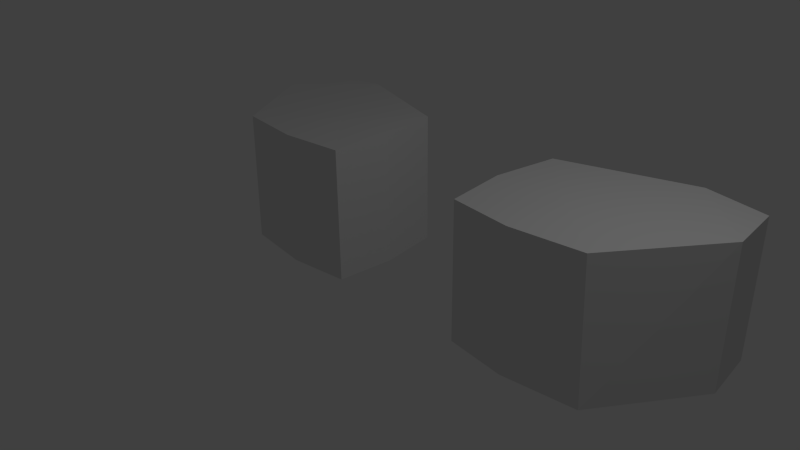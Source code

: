 # Source: rockets.blend  (saved by Blender 2.73.0; exported with 4.5.12 LTS)
import bpy
from mathutils import Matrix  # noqa: F401  (used for matrix-valued properties, if any)

bpy.ops.wm.read_factory_settings(use_empty=True)
scene = bpy.context.scene
scene.name = 'Scene'

# ---- collections
col_collection_1 = bpy.data.collections.new('Collection 1'); scene.collection.children.link(col_collection_1)

# ---- materials (node trees are filled in below, after node groups)
mat_material = bpy.data.materials.new('Material')
mat_material.alpha_threshold = 0.0
mat_material.use_transparent_shadow = False
mat_material.roughness = 0.5
mat_material.line_color = (0.0, 0.0, 0.0, 1.0)

# ---- material node trees

# ---- world
world_world = bpy.data.worlds.new('World'); scene.world = world_world
world_world.color = (0.05088, 0.05088, 0.05088)
world_world.use_sun_shadow = False
world_world.sun_shadow_jitter_overblur = 0.0
world_world.cycles.sampling_method = 'MANUAL'
world_world.cycles.sample_map_resolution = 256

# ---- cameras
cam_camera = bpy.data.cameras.new('Camera')
cam_camera.clip_end = 100.0
cam_camera.lens = 35.0
cam_camera.sensor_width = 32.0
cam_camera.sensor_height = 18.0
cam_camera.ortho_scale = 7.314
cam_camera.dof.focus_distance = 0.0
cam_camera.dof.aperture_fstop = 128.0

# ---- lights
light_lamp = bpy.data.lights.new('Lamp', 'POINT')
light_lamp.transmission_factor = 0.0
light_lamp.cutoff_distance = 30.0
light_lamp.energy = 100.0
light_lamp.shadow_buffer_clip_start = 1.001
light_lamp.shadow_soft_size = 0.1
light_lamp.shadow_maximum_resolution = 0.006
light_lamp.use_absolute_resolution = True
light_lamp.cycles.use_multiple_importance_sampling = False

# ---- meshes
me_cube = bpy.data.meshes.new('Cube')
me_cube.from_pydata([(-1.097, 1.007, -1.155), (-1.097, -0.9932, -1.155), (-3.073, -0.9781, -1.153), (-3.008, 1.021, -1.169), (-1.149, 1.021, 0.6497), (-1.149, -0.9785, 0.6497), (-3.827, -1.069, 1.199), (-3.827, 0.9305, 1.199), (-2.008, 1.021, -1.28), (-2.008, -0.9785, -1.28), (-2.968, 0.9794, 1.291), (-2.968, -1.021, 1.291), (-1.008, 1.021, -0.2801), (-1.008, -0.9785, -0.2801), (-3.968, -1.021, 0.2914), (-3.968, 0.9794, 0.2914), (-2.008, 1.021, -0.2801), (-2.008, -0.9785, -0.2801), (1.097, 1.007, -1.155), (1.097, -0.9932, -1.155), (3.073, -0.9781, -1.153), (3.008, 1.021, -1.169), (1.149, 1.021, 0.6497), (1.149, -0.9785, 0.6497), (3.827, -1.069, 1.199), (3.827, 0.9305, 1.199), (2.008, 1.021, -1.28), (2.008, -0.9785, -1.28), (2.968, 0.9794, 1.291), (2.968, -1.021, 1.291), (1.008, 1.021, -0.2801), (1.008, -0.9785, -0.2801), (3.968, -1.021, 0.2914), (3.968, 0.9794, 0.2914), (2.008, 1.021, -0.2801), (2.008, -0.9785, -0.2801)], [], [(9, 2, 3), (7, 6, 11), (4, 5, 13), (11, 6, 14), (14, 6, 7), (16, 8, 3), (0, 8, 16), (5, 11, 17), (10, 11, 5), (0, 1, 9), (1, 13, 17), (4, 12, 16), (10, 16, 15), (2, 14, 15), (17, 14, 2), (0, 12, 13), (8, 9, 3), (10, 7, 11), (12, 4, 13), (17, 11, 14), (15, 14, 7), (15, 16, 3), (12, 0, 16), (13, 5, 17), (4, 10, 5), (8, 0, 9), (9, 1, 17), (10, 4, 16), (7, 10, 15), (3, 2, 15), (9, 17, 2), (1, 0, 13), (27, 20, 21), (25, 24, 29), (22, 23, 31), (29, 24, 32), (32, 24, 25), (34, 26, 21), (18, 26, 34), (23, 29, 35), (28, 29, 23), (18, 19, 27), (19, 31, 35), (22, 30, 34), (28, 34, 33), (20, 32, 33), (35, 32, 20), (18, 30, 31), (26, 27, 21), (28, 25, 29), (30, 22, 31), (35, 29, 32), (33, 32, 25), (33, 34, 21), (30, 18, 34), (31, 23, 35), (22, 28, 23), (26, 18, 27), (27, 19, 35), (28, 22, 34), (25, 28, 33), (21, 20, 33), (27, 35, 20), (19, 18, 31)])
_uv = me_cube.uv_layers.new(name='UVMap')
_uv.uv.foreach_set('vector', [0.8967, 0.9354, 0.7781, 0.9363, 0.7834, 0.6955, 0.7754, 0.689, 0.5504, 0.6945, 0.5537, 0.5919, 0.9831, 4.307e-08, 0.9831, 0.2409, 0.8784, 0.2409, 0.0, 0.4681, 0.02176, 0.3667, 0.1251, 0.3629, 0.002408, 0.8376, 0.0, 0.7269, 0.225, 0.7341, 0.1639, 0.1207, 0.2758, 0.1075, 0.2758, 0.2286, 0.2505, 0.0, 0.2758, 0.1075, 0.1639, 0.1207, 0.04744, 0.6948, 0.0, 0.4681, 0.1628, 0.6053, 0.7787, 0.5864, 0.5537, 0.5919, 0.5537, 0.3684, 0.9983, 0.6955, 1.0, 0.9363, 0.8967, 0.9354, 0.2484, 0.7269, 0.1495, 0.7249, 0.1628, 0.6053, 0.0493, 0.03019, 0.1516, 0.001039, 0.1639, 0.1207, 0.0, 0.2564, 0.1639, 0.1207, 0.1242, 0.3629, 0.002506, 0.9883, 0.002408, 0.8376, 0.2274, 0.8447, 0.1628, 0.6053, 0.1251, 0.3629, 0.2746, 0.4906, 0.78, 0.001771, 0.8784, 0.0, 0.8784, 0.2409, 0.895, 0.6945, 0.8967, 0.9354, 0.7834, 0.6955, 0.7787, 0.5864, 0.7754, 0.689, 0.5537, 0.5919, 0.8784, 0.0, 0.9831, 4.307e-08, 0.8784, 0.2409, 0.1628, 0.6053, 0.0, 0.4681, 0.1251, 0.3629, 0.2274, 0.8447, 0.002408, 0.8376, 0.225, 0.7341, 0.1242, 0.3629, 0.1639, 0.1207, 0.2758, 0.2286, 0.1516, 0.001039, 0.2505, 0.0, 0.1639, 0.1207, 0.1495, 0.7249, 0.04744, 0.6948, 0.1628, 0.6053, 0.7787, 0.3629, 0.7787, 0.5864, 0.5537, 0.3684, 0.895, 0.6945, 0.9983, 0.6955, 0.8967, 0.9354, 0.2746, 0.6197, 0.2484, 0.7269, 0.1628, 0.6053, 0.0, 0.2564, 0.0493, 0.03019, 0.1639, 0.1207, 0.02092, 0.358, 0.0, 0.2564, 0.1242, 0.3629, 0.2274, 0.9959, 0.002506, 0.9883, 0.2274, 0.8447, 0.2746, 0.6197, 0.1628, 0.6053, 0.2746, 0.4906, 0.78, 0.2426, 0.78, 0.001771, 0.8784, 0.2409, 0.346, 0.9677, 0.2274, 0.9687, 0.2328, 0.7278, 0.7767, 0.3262, 0.5516, 0.3317, 0.5549, 0.229, 0.9818, 0.3629, 0.9818, 0.6037, 0.8772, 0.6037, 0.2758, 0.4681, 0.2976, 0.3667, 0.4009, 0.3629, 0.553, 0.7988, 0.5504, 0.6945, 0.7754, 0.7012, 0.4398, 0.1207, 0.5516, 0.1075, 0.5516, 0.2286, 0.5263, 0.0, 0.5516, 0.1075, 0.4398, 0.1207, 0.3232, 0.6948, 0.2758, 0.4681, 0.4386, 0.6053, 0.78, 0.2235, 0.5549, 0.229, 0.5549, 0.0055, 0.4476, 0.7278, 0.4493, 0.9687, 0.346, 0.9677, 0.5242, 0.7269, 0.4253, 0.7249, 0.4386, 0.6053, 0.3251, 0.03019, 0.4274, 0.001039, 0.4398, 0.1207, 0.2758, 0.2564, 0.4398, 0.1207, 0.4001, 0.3629, 0.5532, 0.9899, 0.553, 0.7988, 0.7781, 0.8055, 0.4386, 0.6053, 0.4009, 0.3629, 0.5504, 0.4906, 0.7787, 0.3646, 0.8772, 0.3629, 0.8772, 0.6037, 0.3443, 0.7269, 0.346, 0.9677, 0.2328, 0.7278, 0.78, 0.2235, 0.7767, 0.3262, 0.5549, 0.229, 0.8772, 0.3629, 0.9818, 0.3629, 0.8772, 0.6037, 0.4386, 0.6053, 0.2758, 0.4681, 0.4009, 0.3629, 0.7781, 0.8055, 0.553, 0.7988, 0.7754, 0.7012, 0.4001, 0.3629, 0.4398, 0.1207, 0.5516, 0.2286, 0.4274, 0.001039, 0.5263, 0.0, 0.4398, 0.1207, 0.4253, 0.7249, 0.3232, 0.6948, 0.4386, 0.6053, 0.78, 0.0, 0.78, 0.2235, 0.5549, 0.0055, 0.3443, 0.7269, 0.4476, 0.7278, 0.346, 0.9677, 0.5504, 0.6197, 0.5242, 0.7269, 0.4386, 0.6053, 0.2758, 0.2564, 0.3251, 0.03019, 0.4398, 0.1207, 0.2967, 0.358, 0.2758, 0.2564, 0.4001, 0.3629, 0.7781, 1.0, 0.5532, 0.9899, 0.7781, 0.8055, 0.5504, 0.6197, 0.4386, 0.6053, 0.5504, 0.4906, 0.7787, 0.6055, 0.7787, 0.3646, 0.8772, 0.6037])
_ca = me_cube.color_attributes.new('Col', 'BYTE_COLOR', 'CORNER')
_ca.data.foreach_set('color', [1.0, 1.0, 1.0, 1.0, 1.0, 1.0, 1.0, 1.0, 1.0, 1.0, 1.0, 1.0, 1.0, 1.0, 1.0, 1.0, 1.0, 1.0, 1.0, 1.0, 1.0, 1.0, 1.0, 1.0, 1.0, 1.0, 1.0, 1.0, 1.0, 1.0, 1.0, 1.0, 1.0, 1.0, 1.0, 1.0, 1.0, 1.0, 1.0, 1.0, 1.0, 1.0, 1.0, 1.0, 1.0, 1.0, 1.0, 1.0, 1.0, 1.0, 1.0, 1.0, 1.0, 1.0, 1.0, 1.0, 1.0, 1.0, 1.0, 1.0, 1.0, 1.0, 1.0, 1.0, 1.0, 1.0, 1.0, 1.0, 1.0, 1.0, 1.0, 1.0, 1.0, 1.0, 1.0, 1.0, 1.0, 1.0, 1.0, 1.0, 1.0, 1.0, 1.0, 1.0, 1.0, 1.0, 1.0, 1.0, 1.0, 1.0, 1.0, 1.0, 1.0, 1.0, 1.0, 1.0, 1.0, 1.0, 1.0, 1.0, 1.0, 1.0, 1.0, 1.0, 1.0, 1.0, 1.0, 1.0, 1.0, 1.0, 1.0, 1.0, 1.0, 1.0, 1.0, 1.0, 1.0, 1.0, 1.0, 1.0, 1.0, 1.0, 1.0, 1.0, 1.0, 1.0, 1.0, 1.0, 1.0, 1.0, 1.0, 1.0, 1.0, 1.0, 1.0, 1.0, 1.0, 1.0, 1.0, 1.0, 1.0, 1.0, 1.0, 1.0, 1.0, 1.0, 1.0, 1.0, 1.0, 1.0, 1.0, 1.0, 1.0, 1.0, 1.0, 1.0, 1.0, 1.0, 1.0, 1.0, 1.0, 1.0, 1.0, 1.0, 1.0, 1.0, 1.0, 1.0, 1.0, 1.0, 1.0, 1.0, 1.0, 1.0, 1.0, 1.0, 1.0, 1.0, 1.0, 1.0, 1.0, 1.0, 1.0, 1.0, 1.0, 1.0, 1.0, 1.0, 1.0, 1.0, 1.0, 1.0, 1.0, 1.0, 1.0, 1.0, 1.0, 1.0, 1.0, 1.0, 1.0, 1.0, 1.0, 1.0, 1.0, 1.0, 1.0, 1.0, 1.0, 1.0, 1.0, 1.0, 1.0, 1.0, 1.0, 1.0, 1.0, 1.0, 1.0, 1.0, 1.0, 1.0, 1.0, 1.0, 1.0, 1.0, 1.0, 1.0, 1.0, 1.0, 1.0, 1.0, 1.0, 1.0, 1.0, 1.0, 1.0, 1.0, 1.0, 1.0, 1.0, 1.0, 1.0, 1.0, 1.0, 1.0, 1.0, 1.0, 1.0, 1.0, 1.0, 1.0, 1.0, 1.0, 1.0, 1.0, 1.0, 1.0, 1.0, 1.0, 1.0, 1.0, 1.0, 1.0, 1.0, 1.0, 1.0, 1.0, 1.0, 1.0, 1.0, 1.0, 1.0, 1.0, 1.0, 1.0, 1.0, 1.0, 1.0, 1.0, 1.0, 1.0, 1.0, 1.0, 1.0, 1.0, 1.0, 1.0, 1.0, 1.0, 1.0, 1.0, 1.0, 1.0, 1.0, 1.0, 1.0, 1.0, 1.0, 1.0, 1.0, 1.0, 1.0, 1.0, 1.0, 1.0, 1.0, 1.0, 1.0, 1.0, 1.0, 1.0, 1.0, 1.0, 1.0, 1.0, 1.0, 1.0, 1.0, 1.0, 1.0, 1.0, 1.0, 1.0, 1.0, 1.0, 1.0, 1.0, 1.0, 1.0, 1.0, 1.0, 1.0, 1.0, 1.0, 1.0, 1.0, 1.0, 1.0, 1.0, 1.0, 1.0, 1.0, 1.0, 1.0, 1.0, 1.0, 1.0, 1.0, 1.0, 1.0, 1.0, 1.0, 1.0, 1.0, 1.0, 1.0, 1.0, 1.0, 1.0, 1.0, 1.0, 1.0, 1.0, 1.0, 1.0, 1.0, 1.0, 1.0, 1.0, 1.0, 1.0, 1.0, 1.0, 1.0, 1.0, 1.0, 1.0, 1.0, 1.0, 1.0, 1.0, 1.0, 1.0, 1.0, 1.0, 1.0, 1.0, 1.0, 1.0, 1.0, 1.0, 1.0, 1.0, 1.0, 1.0, 1.0, 1.0, 1.0, 1.0, 1.0, 1.0, 1.0, 1.0, 1.0, 1.0, 1.0, 1.0, 1.0, 1.0, 1.0, 1.0, 1.0, 1.0, 1.0, 1.0, 1.0, 1.0, 1.0, 1.0, 1.0, 1.0, 1.0, 1.0, 1.0, 1.0, 1.0, 1.0, 1.0, 1.0, 1.0, 1.0, 1.0, 1.0, 1.0, 1.0, 1.0, 1.0, 1.0, 1.0, 1.0, 1.0, 1.0, 1.0, 1.0, 1.0, 1.0, 1.0, 1.0, 1.0, 1.0, 1.0, 1.0, 1.0, 1.0, 1.0, 1.0, 1.0, 1.0, 1.0, 1.0, 1.0, 1.0, 1.0, 1.0, 1.0, 1.0, 1.0, 1.0, 1.0, 1.0, 1.0, 1.0, 1.0, 1.0, 1.0, 1.0, 1.0, 1.0, 1.0, 1.0, 1.0, 1.0, 1.0, 1.0, 1.0, 1.0, 1.0, 1.0, 1.0, 1.0, 1.0, 1.0, 1.0, 1.0, 1.0, 1.0, 1.0, 1.0, 1.0, 1.0, 1.0, 1.0, 1.0, 1.0, 1.0, 1.0, 1.0, 1.0, 1.0, 1.0, 1.0, 1.0, 1.0, 1.0, 1.0, 1.0, 1.0, 1.0, 1.0, 1.0, 1.0, 1.0, 1.0, 1.0, 1.0, 1.0, 1.0, 1.0, 1.0, 1.0, 1.0, 1.0, 1.0, 1.0, 1.0, 1.0, 1.0, 1.0, 1.0, 1.0, 1.0, 1.0, 1.0, 1.0, 1.0, 1.0, 1.0, 1.0, 1.0, 1.0, 1.0, 1.0, 1.0, 1.0, 1.0, 1.0, 1.0, 1.0, 1.0, 1.0, 1.0, 1.0, 1.0, 1.0, 1.0, 1.0, 1.0, 1.0, 1.0, 1.0, 1.0, 1.0, 1.0, 1.0, 1.0, 1.0, 1.0, 1.0, 1.0, 1.0, 1.0, 1.0, 1.0, 1.0, 1.0, 1.0, 1.0, 1.0, 1.0, 1.0, 1.0, 1.0, 1.0, 1.0, 1.0, 1.0, 1.0, 1.0, 1.0, 1.0, 1.0, 1.0, 1.0, 1.0, 1.0, 1.0, 1.0, 1.0, 1.0, 1.0, 1.0, 1.0, 1.0, 1.0, 1.0, 1.0, 1.0, 1.0, 1.0, 1.0, 1.0, 1.0, 1.0, 1.0, 1.0, 1.0, 1.0, 1.0, 1.0, 1.0, 1.0, 1.0, 1.0, 1.0, 1.0, 1.0, 1.0, 1.0, 1.0, 1.0, 1.0, 1.0, 1.0, 1.0, 1.0, 1.0, 1.0, 1.0, 1.0, 1.0, 1.0, 1.0, 1.0, 1.0, 1.0, 1.0, 1.0, 1.0, 1.0, 1.0, 1.0, 1.0, 1.0, 1.0, 1.0, 1.0, 1.0, 1.0, 1.0, 1.0, 1.0, 1.0, 1.0, 1.0, 1.0, 1.0, 1.0, 1.0, 1.0, 1.0, 1.0, 1.0, 1.0, 1.0, 1.0, 1.0, 1.0, 1.0, 1.0, 1.0, 1.0, 1.0, 1.0, 1.0, 1.0, 1.0, 1.0, 1.0, 1.0, 1.0, 1.0, 1.0, 1.0, 1.0, 1.0, 1.0, 1.0, 1.0, 1.0, 1.0, 1.0, 1.0, 1.0, 1.0, 1.0, 1.0, 1.0, 1.0, 1.0, 1.0, 1.0, 1.0, 1.0, 1.0, 1.0, 1.0, 1.0, 1.0, 1.0, 1.0, 1.0, 1.0, 1.0, 1.0, 1.0, 1.0, 1.0, 1.0, 1.0, 1.0, 1.0, 1.0, 1.0, 1.0, 1.0, 1.0, 1.0, 1.0, 1.0, 1.0, 1.0, 1.0, 1.0, 1.0, 1.0, 1.0, 1.0, 1.0, 1.0, 1.0, 1.0, 1.0, 1.0, 1.0, 1.0, 1.0, 1.0])
me_cube.materials.append(mat_material)
me_cube.use_remesh_preserve_volume = False
me_cube.use_remesh_preserve_attributes = False
me_cube.use_mirror_vertex_groups = False
me_cube.update()

# ---- objects
ob_cube = bpy.data.objects.new('Cube', me_cube)
ob_lamp = bpy.data.objects.new('Lamp', light_lamp)
ob_camera = bpy.data.objects.new('Camera', cam_camera)

# ---- transforms, parenting, visibility, modifiers, constraints
ob_cube.location = (-0.03284, 1.508, 0.005323)
ob_cube.rotation_euler = (1.571, -0.0, -3.142)
ob_cube.lock_rotations_4d = False
ob_cube.empty_display_type = 'ARROWS'
ob_cube.lineart.crease_threshold = 0.0
ob_lamp.location = (4.076, 1.005, 5.904)
ob_lamp.rotation_euler = (0.6503, 0.05522, 1.866)
ob_lamp.lock_rotations_4d = False
ob_lamp.empty_display_type = 'ARROWS'
ob_lamp.color = (0.0, 0.0, 0.0, 0.0)
ob_lamp.lineart.crease_threshold = 0.0
ob_camera.location = (7.481, -6.508, 5.344)
ob_camera.rotation_euler = (1.109, 0.01082, 0.8149)
ob_camera.lock_rotations_4d = False
ob_camera.empty_display_type = 'ARROWS'
ob_camera.color = (0.0, 0.0, 0.0, 0.0)
ob_camera.display_type = 'WIRE'
ob_camera.lineart.crease_threshold = 0.0

# ---- collection membership
col_collection_1.objects.link(ob_cube)
col_collection_1.objects.link(ob_lamp)
col_collection_1.objects.link(ob_camera)

# ---- scene / render settings (as saved in the file)
scene.camera = ob_camera
scene.frame_start = 1; scene.frame_end = 250; scene.frame_set(1)
scene.render.engine = 'BLENDER_EEVEE_NEXT'
scene.render.resolution_percentage = 50
scene.render.dither_intensity = 0.0
scene.cycles.use_denoising = False
scene.cycles.samples = 10
scene.cycles.sampling_pattern = 'TABULATED_SOBOL'
scene.cycles.light_sampling_threshold = 0.0
scene.cycles.use_adaptive_sampling = False
scene.cycles.use_light_tree = False
scene.cycles.blur_glossy = 0.0
scene.cycles.pixel_filter_type = 'GAUSSIAN'
scene.cycles.sample_clamp_indirect = 0.0
scene.view_settings.view_transform = 'Standard'
bpy.context.view_layer.update()
